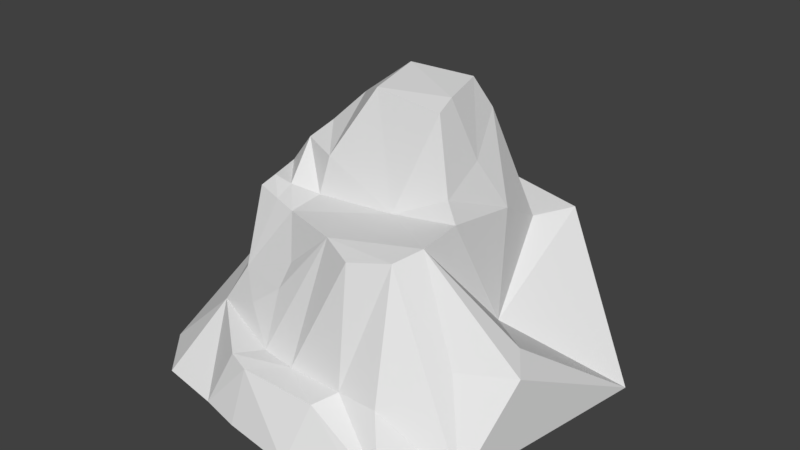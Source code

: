 # Source: SM_ClayOre_001.blend  (saved by Blender 2.80.37; exported with 4.5.12 LTS)
import bpy
from mathutils import Matrix  # noqa: F401  (used for matrix-valued properties, if any)

bpy.ops.wm.read_factory_settings(use_empty=True)
scene = bpy.context.scene
scene.name = 'Scene'

# ---- collections
col_collection_1 = bpy.data.collections.new('Collection 1'); scene.collection.children.link(col_collection_1)

# ---- materials (node trees are filled in below, after node groups)
mat_clayore = bpy.data.materials.new('ClayOre')
mat_clayore.alpha_threshold = 0.0
mat_clayore.use_transparent_shadow = False
mat_clayore.roughness = 0.5

# ---- material node trees

# ---- world
world_world = bpy.data.worlds.new('World'); scene.world = world_world
world_world.color = (0.05088, 0.05088, 0.05088)
world_world.use_sun_shadow = False
world_world.sun_shadow_jitter_overblur = 0.0
world_world.cycles.sampling_method = 'MANUAL'

# ---- meshes
me_cube_001 = bpy.data.meshes.new('Cube.001')
me_cube_001.from_pydata([(0.8653, -0.8387, 0.5452), (0.1731, -0.7957, 0.4929), (-1.037, 0.7118, 0.2682), (-0.5326, -0.4554, 0.8882), (0.0, -7.451e-09, 2.98e-07), (-0.3589, 0.7966, 1.05), (0.8692, 1.167, 1.229), (0.9623, 0.1927, 0.7287), (-0.7887, 0.4429, 1.069), (-0.652, -0.1829, 1.482), (-0.09577, -0.4926, 1.154), (-0.2644, -0.3018, 1.455), (-0.3023, 0.4429, 2.218), (-0.04269, 0.5786, 2.517), (0.4814, 0.738, 2.217), (0.6454, 0.3619, 1.958), (0.01551, 0.189, 2.454), (1.125, -0.4807, 0.7893), (0.7747, -0.5813, 1.612), (0.8536, -0.4043, 1.675), (0.2306, -0.5128, 1.548), (0.3596, -0.08792, 1.585), (0.7274, -0.0258, 1.826), (-0.5728, 0.9467, 0.7524), (0.7244, 1.312, 0.8531), (-0.1766, 0.6938, 1.184), (0.7273, 0.8864, 1.222), (0.3339, 1.226, 1.307), (0.4073, 0.6286, 2.505), (0.2956, 1.392, 0.8492), (0.3085, 0.9477, 1.313), (-0.6261, -0.08396, 1.545), (-0.2573, -0.05836, 1.492), (-0.4417, -0.25, 1.471), (-0.4808, 0.3226, 1.945), (-0.4772, -0.09048, 1.52), (-0.7298, 0.1906, 1.523), (-0.2378, 0.01901, 1.822), (-0.5463, 0.1682, 1.824), (1.057, -1.041, 0.1456), (-0.03524, -0.9787, 0.4848), (-0.6631, -0.5417, 0.5457), (-0.09034, -0.7492, 0.48), (-0.2026, -0.9175, 0.4967), (0.5836, -0.8266, 0.5305), (0.5111, -0.979, 0.4824), (0.7987, 0.4789, 1.542), (0.8439, -0.1039, 1.706), (0.8748, 1.239, 0.4125), (-0.8206, 0.7081, 0.624), (-1.014, 0.1156, 0.6088), (1.315, -0.1018, 0.8574), (1.425, -0.249, 0.7373), (0.4999, 0.2891, 2.48), (0.5355, 0.1324, 2.424), (-0.1222, -0.5821, 0.9428), (0.4987, -0.649, 1.532), (-0.5887, 0.3584, 1.601), (-0.3432, -0.6039, 0.7126), (0.4386, -1.156, -6.247e-05), (1.058, -1.097, -6.247e-05), (1.563, 0.7655, -6.247e-05), (1.32, -0.6525, -6.247e-05), (-1.21, 0.487, -6.247e-05), (-1.136, -0.174, 0.003137), (-1.054, -0.644, 0.02035), (-0.8518, 1.155, -6.247e-05), (-0.3479, -1.022, 0.00109), (-0.7793, -0.9483, 0.001596), (-0.3172, 1.541, -0.02207), (1.099, 1.263, -6.247e-05), (0.2788, 1.57, -0.003597), (-0.06127, -1.089, -6.247e-05)], [], [(45, 44, 1, 40), (64, 2, 63), (8, 50, 36), (38, 57, 8, 36), (43, 41, 67), (29, 27, 6, 24), (19, 47, 21), (21, 11, 20), (18, 20, 56), (68, 41, 65), (47, 7, 46), (7, 6, 26, 46), (30, 25, 13, 28), (2, 49, 23), (13, 16, 53, 28), (62, 18, 0), (61, 7, 51), (71, 29, 24, 48), (27, 5, 25, 30), (6, 27, 26), (69, 29, 71), (26, 30, 14), (23, 5, 27, 29), (33, 35, 31, 9), (11, 32, 35, 33), (37, 12, 34, 38), (32, 37, 38, 35), (35, 38, 36, 31), (42, 41, 43), (59, 45, 40, 72), (1, 42, 43, 40), (40, 43, 67, 72), (60, 39, 45, 59), (39, 0, 44, 45), (22, 47, 46, 15), (70, 71, 48), (5, 8, 57), (23, 49, 8, 5), (50, 49, 2), (50, 3, 9), (11, 21, 32), (21, 20, 19), (19, 20, 18), (20, 11, 10), (1, 20, 42), (3, 55, 10), (1, 44, 56), (6, 61, 48), (46, 26, 14, 15), (61, 6, 7), (23, 69, 66, 2), (2, 66, 63), (11, 3, 10), (9, 3, 33), (33, 3, 11), (42, 20, 55), (18, 44, 0), (17, 62, 52), (19, 17, 52, 51), (52, 62, 61), (51, 52, 61), (51, 7, 19), (22, 54, 21), (15, 53, 54, 22), (54, 53, 16), (28, 53, 15, 14), (21, 54, 16), (25, 34, 12), (36, 50, 9, 31), (13, 12, 16), (37, 21, 16), (32, 21, 37), (2, 64, 50), (50, 8, 49), (18, 17, 19), (18, 62, 17), (21, 47, 22), (0, 39, 62), (39, 60, 62), (65, 41, 50), (50, 41, 3), (50, 64, 65), (16, 12, 37), (12, 13, 25), (14, 30, 28), (48, 61, 70), (26, 27, 30), (55, 58, 42), (10, 55, 20), (56, 20, 1), (56, 44, 18), (57, 34, 25, 5), (57, 38, 34), (41, 42, 58), (67, 41, 68), (58, 55, 3), (58, 3, 41), (7, 47, 19), (48, 24, 6), (29, 69, 23), (4, 60, 59), (4, 61, 62), (4, 62, 60), (4, 64, 63), (4, 65, 64), (4, 63, 66), (4, 67, 68), (4, 68, 65), (4, 66, 69), (4, 70, 61), (4, 71, 70), (4, 72, 67), (4, 59, 72), (4, 69, 71)])
me_cube_001.materials.append(mat_clayore)
me_cube_001.use_remesh_preserve_volume = False
me_cube_001.use_remesh_preserve_attributes = False
me_cube_001.use_mirror_vertex_groups = False
me_cube_001.update()

# ---- objects
ob_cube = bpy.data.objects.new('Cube', me_cube_001)

# ---- transforms, parenting, visibility, modifiers, constraints
ob_cube.location = (0.0, 0.0, 0.0)
ob_cube.scale = (0.3858, 0.3852, 0.2836)
ob_cube.lineart.crease_threshold = 0.0

# ---- collection membership
col_collection_1.objects.link(ob_cube)

# ---- scene / render settings (as saved in the file)
scene.frame_start = 1; scene.frame_end = 250; scene.frame_set(1)
scene.render.engine = 'BLENDER_EEVEE_NEXT'
scene.render.resolution_percentage = 50
scene.render.dither_intensity = 0.0
scene.render.motion_blur_shutter = 1.0
scene.cycles.use_denoising = False
scene.cycles.samples = 128
scene.cycles.sampling_pattern = 'TABULATED_SOBOL'
scene.cycles.use_adaptive_sampling = False
scene.cycles.use_light_tree = False
scene.cycles.blur_glossy = 0.0
scene.cycles.sample_clamp_indirect = 0.0
scene.view_settings.view_transform = 'Standard'
bpy.context.view_layer.update()

# ---- added for rendering (the .blend has no active camera and no usable light): camera, sun
cam_auto = bpy.data.cameras.new('AutoCamera')
cam_auto.lens = 50.0
cam_auto.sensor_width = 36.0
cam_auto.clip_end = 1000.0
ob_auto_camera = bpy.data.objects.new('AutoCamera', cam_auto)
scene.collection.objects.link(ob_auto_camera)
ob_auto_camera.location = (1.60696, -1.76677, 1.58471)
ob_auto_camera.rotation_euler = (1.09748, -7.21219e-08, 0.694738)
scene.camera = ob_auto_camera
light_auto_sun = bpy.data.lights.new('AutoSun', 'SUN')
light_auto_sun.energy = 3.0
light_auto_sun.angle = 0.0523599
ob_auto_sun = bpy.data.objects.new('AutoSun', light_auto_sun)
scene.collection.objects.link(ob_auto_sun)
ob_auto_sun.rotation_euler = (0.872665, 0.174533, 0.523599)
bpy.context.view_layer.update()
